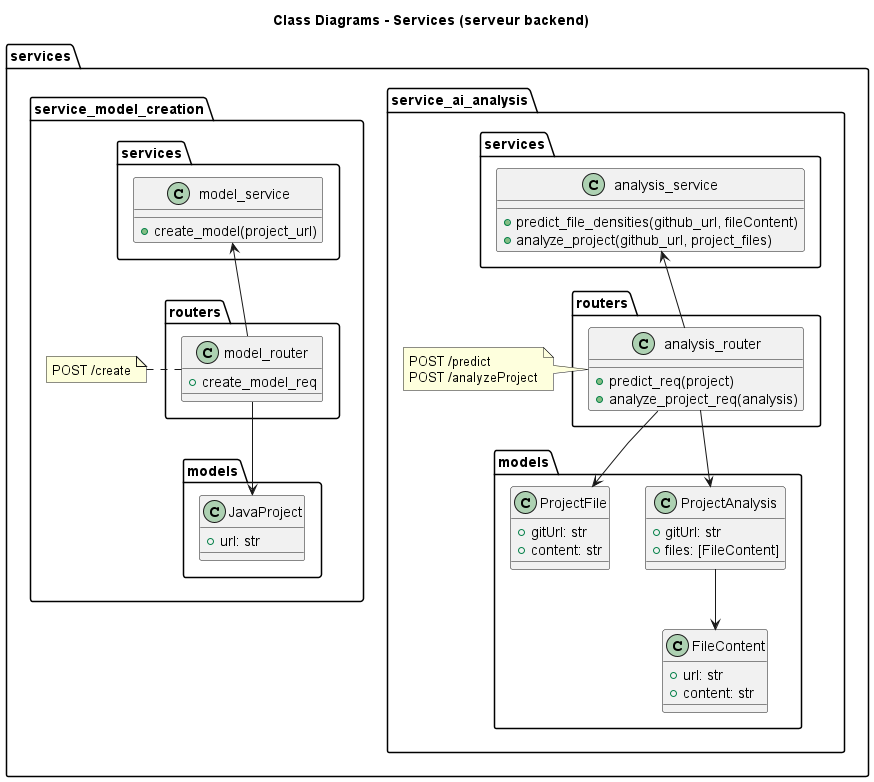

The diagram above was rendered by PlantUML. Its source (embedded in the PNG):
@startuml class - services
skinparam linetype polyline

title Class Diagrams - Services (serveur backend)

package services {
    package service_ai_analysis {

        package models {
            class ProjectAnalysis {
                +gitUrl: str
                +files: [FileContent]
            }

            class FileContent {
                +url: str
                +content: str
            }

            class ProjectFile {
                +gitUrl: str
                +content: str
            }

            ProjectAnalysis --> FileContent
        }

        package routers {
            class analysis_router {
                +predict_req(project)
                +analyze_project_req(analysis)
            }
        }

        note left of  analysis_router
            POST /predict
            POST /analyzeProject
        end note

        package services {
            class analysis_service {
                +predict_file_densities(github_url, fileContent)
                +analyze_project(github_url, project_files)
            }
        }

        analysis_router -d-> ProjectAnalysis
        analysis_router -d-> ProjectFile
        analysis_router -u-> analysis_service
    }

    package service_model_creation {
        package models {
            class JavaProject {
                +url: str
            }
        }

        package routers {
            class model_router {
                +create_model_req
            }
        }

        note right of  model_router
            POST /create
        end note

        package services {
            class model_service {
                +create_model(project_url)
            }
        }

        model_router --> JavaProject
        model_router -u-> model_service
    }
}

@enduml